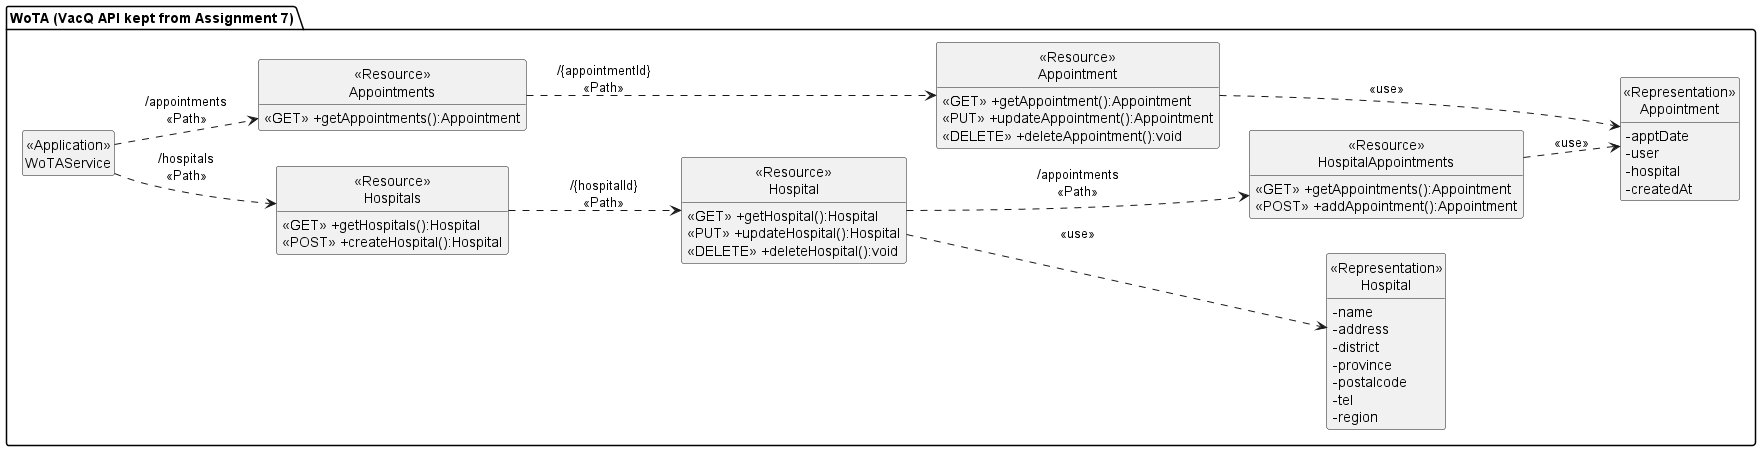

The diagram above was rendered by PlantUML. Its source (embedded in the PNG):
@startuml WoTA_Class_UMLProfile_VacQ
' The VacQ API from Assignment 7 that WoTA keeps unchanged (hospitals and appointments), in the
' same UML Profile notation as the course VacQ diagram. Not part of the Project #6 requirements.
left to right direction
hide circle
hide empty members
skinparam classAttributeIconSize 0
package "WoTA (VacQ API kept from Assignment 7)"{
    class "<<Application>>\nWoTAService" as WoTAService{}

    class "<<Resource>>\nHospitals" as ResourceHospitals{
        <<GET>> +getHospitals():Hospital
        <<POST>> +createHospital():Hospital
    }

    class "<<Resource>>\nHospital" as ResourceHospital{
        <<GET>> +getHospital():Hospital
        <<PUT>> +updateHospital():Hospital
        <<DELETE>> +deleteHospital():void
    }

    class "<<Representation>>\nHospital" as RepresentationHospital{
        -name
        -address
        -district
        -province
        -postalcode
        -tel
        -region
    }

    class "<<Resource>>\nHospitalAppointments" as ResourceHospitalAppointments{
        <<GET>> +getAppointments():Appointment
        <<POST>> +addAppointment():Appointment
    }

    class "<<Resource>>\nAppointments" as ResourceAppointments{
        <<GET>> +getAppointments():Appointment
    }

    class "<<Resource>>\nAppointment" as ResourceAppointment{
        <<GET>> +getAppointment():Appointment
        <<PUT>> +updateAppointment():Appointment
        <<DELETE>> +deleteAppointment():void
    }

    class "<<Representation>>\nAppointment" as RepresentationAppointment{
        -apptDate
        -user
        -hospital
        -createdAt
    }
}

WoTAService ..> ResourceHospitals:"/hospitals\n<<Path>>"
ResourceHospitals ..> ResourceHospital:"/{hospitalId}\n<<Path>>"
ResourceHospital ..> RepresentationHospital:"<<use>>"
ResourceHospital ..> ResourceHospitalAppointments:"/appointments\n<<Path>>"
ResourceHospitalAppointments ..> RepresentationAppointment:"<<use>>"

WoTAService ..> ResourceAppointments:"/appointments\n<<Path>>"
ResourceAppointments ..> ResourceAppointment:"/{appointmentId}\n<<Path>>"
ResourceAppointment ..> RepresentationAppointment:"<<use>>"

@enduml